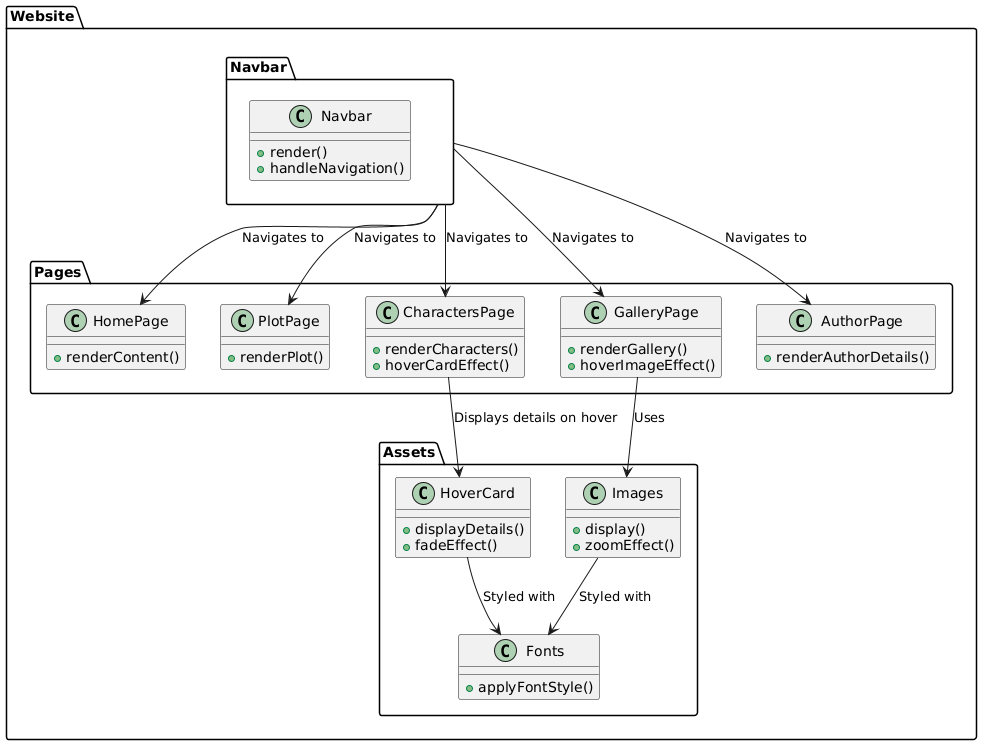

The diagram above was rendered by PlantUML. Its source (embedded in the PNG):
@startuml
package "Website" {
    package "Navbar" {
        class Navbar {
            +render()
            +handleNavigation()
        }
    }

    package "Pages" {
        class HomePage {
            +renderContent()
        }
        class PlotPage {
            +renderPlot()
        }
        class CharactersPage {
            +renderCharacters()
            +hoverCardEffect()
        }
        class GalleryPage {
            +renderGallery()
            +hoverImageEffect()
        }
        class AuthorPage {
            +renderAuthorDetails()
        }
    }

    package "Assets" {
        class Images {
            +display()
            +zoomEffect()
        }
        class Fonts {
            +applyFontStyle()
        }
        class HoverCard {
            +displayDetails()
            +fadeEffect()
        }
    }

    Navbar --> HomePage : "Navigates to"
    Navbar --> PlotPage : "Navigates to"
    Navbar --> CharactersPage : "Navigates to"
    Navbar --> GalleryPage : "Navigates to"
    Navbar --> AuthorPage : "Navigates to"

    GalleryPage --> Images : "Uses"
    Images --> Fonts : "Styled with"
    CharactersPage --> HoverCard : "Displays details on hover"
    HoverCard --> Fonts : "Styled with"
}
@enduml